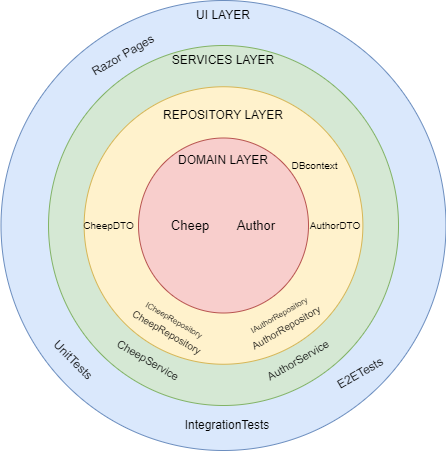

The diagram above was exported from draw.io. Its source (the exported page's mxGraphModel, read from the mxfile embedded in the PNG):
<mxGraphModel dx="797" dy="472" grid="1" gridSize="10" guides="1" tooltips="1" connect="1" arrows="1" fold="1" page="1" pageScale="1" pageWidth="827" pageHeight="1169" math="0" shadow="0">
  <root>
    <mxCell id="0" />
    <mxCell id="1" parent="0" />
    <mxCell id="zfSGKrKUcmw0JXGN4hIw-8" value="" style="ellipse;whiteSpace=wrap;html=1;fillColor=#dae8fc;strokeColor=#6c8ebf;" parent="1" vertex="1">
      <mxGeometry x="187.5" y="130" width="445" height="450" as="geometry" />
    </mxCell>
    <mxCell id="zfSGKrKUcmw0JXGN4hIw-2" value="" style="ellipse;whiteSpace=wrap;html=1;fillColor=#d5e8d4;strokeColor=#82b366;" parent="1" vertex="1">
      <mxGeometry x="235.01" y="175" width="350" height="360" as="geometry" />
    </mxCell>
    <mxCell id="zfSGKrKUcmw0JXGN4hIw-6" value="" style="ellipse;whiteSpace=wrap;html=1;fillColor=#fff2cc;strokeColor=#d6b656;" parent="1" vertex="1">
      <mxGeometry x="270.63" y="216.25" width="278.75" height="277.5" as="geometry" />
    </mxCell>
    <mxCell id="zfSGKrKUcmw0JXGN4hIw-7" value="" style="ellipse;whiteSpace=wrap;html=1;fillColor=#f8cecc;strokeColor=#b85450;" parent="1" vertex="1">
      <mxGeometry x="325" y="267.5" width="170" height="175" as="geometry" />
    </mxCell>
    <mxCell id="Smr-9ZV9C2pYUwTpKfjp-3" value="DOMAIN LAYER" style="text;html=1;align=center;verticalAlign=middle;whiteSpace=wrap;rounded=0;" vertex="1" parent="1">
      <mxGeometry x="360" y="280" width="100" height="20" as="geometry" />
    </mxCell>
    <mxCell id="Smr-9ZV9C2pYUwTpKfjp-4" value="REPOSITORY LAYER" style="text;html=1;align=center;verticalAlign=middle;whiteSpace=wrap;rounded=0;" vertex="1" parent="1">
      <mxGeometry x="347" y="230" width="126" height="30" as="geometry" />
    </mxCell>
    <mxCell id="Smr-9ZV9C2pYUwTpKfjp-5" value="SERVICES LAYER" style="text;html=1;align=center;verticalAlign=middle;whiteSpace=wrap;rounded=0;" vertex="1" parent="1">
      <mxGeometry x="355" y="175" width="110" height="30" as="geometry" />
    </mxCell>
    <mxCell id="Smr-9ZV9C2pYUwTpKfjp-8" value="UI LAYER" style="text;html=1;align=center;verticalAlign=middle;whiteSpace=wrap;rounded=0;" vertex="1" parent="1">
      <mxGeometry x="380" y="130" width="60" height="30" as="geometry" />
    </mxCell>
    <mxCell id="Smr-9ZV9C2pYUwTpKfjp-9" value="&lt;font style=&quot;font-size: 13px;&quot;&gt;Cheep&lt;/font&gt;" style="text;html=1;align=center;verticalAlign=middle;whiteSpace=wrap;rounded=0;" vertex="1" parent="1">
      <mxGeometry x="347" y="340" width="60" height="30" as="geometry" />
    </mxCell>
    <mxCell id="Smr-9ZV9C2pYUwTpKfjp-10" value="&lt;font style=&quot;font-size: 13px;&quot;&gt;Author&lt;/font&gt;" style="text;html=1;align=center;verticalAlign=middle;whiteSpace=wrap;rounded=0;" vertex="1" parent="1">
      <mxGeometry x="413" y="340" width="60" height="30" as="geometry" />
    </mxCell>
    <mxCell id="Smr-9ZV9C2pYUwTpKfjp-12" value="&lt;font style=&quot;font-size: 10px;&quot;&gt;CheepDTO&lt;/font&gt;" style="text;html=1;align=center;verticalAlign=middle;whiteSpace=wrap;rounded=0;" vertex="1" parent="1">
      <mxGeometry x="250.63" y="340" width="89.37" height="30" as="geometry" />
    </mxCell>
    <mxCell id="Smr-9ZV9C2pYUwTpKfjp-13" value="&lt;font style=&quot;font-size: 10px;&quot;&gt;AuthorDTO&lt;/font&gt;" style="text;html=1;align=center;verticalAlign=middle;whiteSpace=wrap;rounded=0;" vertex="1" parent="1">
      <mxGeometry x="493.75" y="340" width="56.25" height="30" as="geometry" />
    </mxCell>
    <mxCell id="Smr-9ZV9C2pYUwTpKfjp-16" value="&lt;font style=&quot;font-size: 10px;&quot;&gt;DBcontext&lt;/font&gt;" style="text;html=1;align=center;verticalAlign=middle;whiteSpace=wrap;rounded=0;" vertex="1" parent="1">
      <mxGeometry x="473" y="280" width="57" height="30" as="geometry" />
    </mxCell>
    <mxCell id="Smr-9ZV9C2pYUwTpKfjp-17" value="&lt;div style=&quot;&quot;&gt;&lt;font style=&quot;font-size: 10px;&quot;&gt;&lt;span style=&quot;font-size: 8px;&quot;&gt;ICheepRepository&lt;/span&gt;&lt;br&gt;&lt;/font&gt;&lt;/div&gt;&lt;div style=&quot;&quot;&gt;&lt;font style=&quot;font-size: 10px;&quot;&gt;CheepRepository&lt;/font&gt;&lt;/div&gt;" style="text;html=1;align=center;verticalAlign=middle;whiteSpace=wrap;rounded=0;rotation=30;" vertex="1" parent="1">
      <mxGeometry x="303" y="440" width="110" height="30" as="geometry" />
    </mxCell>
    <mxCell id="Smr-9ZV9C2pYUwTpKfjp-18" value="&lt;div style=&quot;&quot;&gt;&lt;span style=&quot;font-size: 8px;&quot;&gt;IAuthorRepository&lt;/span&gt;&lt;span style=&quot;background-color: initial;&quot;&gt;&lt;font style=&quot;font-size: 10px;&quot;&gt;&lt;br&gt;&lt;/font&gt;&lt;/span&gt;&lt;/div&gt;&lt;div style=&quot;&quot;&gt;&lt;span style=&quot;background-color: initial;&quot;&gt;&lt;font style=&quot;font-size: 10px;&quot;&gt;AuthorRepository&lt;/font&gt;&lt;/span&gt;&lt;br&gt;&lt;/div&gt;" style="text;html=1;align=center;verticalAlign=middle;whiteSpace=wrap;rounded=0;rotation=-30;" vertex="1" parent="1">
      <mxGeometry x="414" y="430" width="110" height="40" as="geometry" />
    </mxCell>
    <mxCell id="Smr-9ZV9C2pYUwTpKfjp-19" value="&lt;font style=&quot;font-size: 11px;&quot;&gt;CheepService&lt;/font&gt;" style="text;html=1;align=center;verticalAlign=middle;whiteSpace=wrap;rounded=0;rotation=30;" vertex="1" parent="1">
      <mxGeometry x="280" y="470" width="110" height="40" as="geometry" />
    </mxCell>
    <mxCell id="Smr-9ZV9C2pYUwTpKfjp-20" value="&lt;font style=&quot;font-size: 11px;&quot;&gt;AuthorService&lt;/font&gt;" style="text;html=1;align=center;verticalAlign=middle;whiteSpace=wrap;rounded=0;rotation=-30;" vertex="1" parent="1">
      <mxGeometry x="430" y="470" width="110" height="40" as="geometry" />
    </mxCell>
    <mxCell id="Smr-9ZV9C2pYUwTpKfjp-21" value="Razor Pages" style="text;html=1;align=center;verticalAlign=middle;whiteSpace=wrap;rounded=0;rotation=-30;" vertex="1" parent="1">
      <mxGeometry x="260" y="170" width="100" height="30" as="geometry" />
    </mxCell>
    <mxCell id="Smr-9ZV9C2pYUwTpKfjp-22" value="UnitTests" style="text;html=1;align=center;verticalAlign=middle;whiteSpace=wrap;rounded=0;rotation=45;" vertex="1" parent="1">
      <mxGeometry x="230" y="475" width="60" height="30" as="geometry" />
    </mxCell>
    <mxCell id="Smr-9ZV9C2pYUwTpKfjp-23" value="IntegrationTests" style="text;html=1;align=center;verticalAlign=middle;whiteSpace=wrap;rounded=0;" vertex="1" parent="1">
      <mxGeometry x="364" y="540" width="100" height="30" as="geometry" />
    </mxCell>
    <mxCell id="Smr-9ZV9C2pYUwTpKfjp-24" value="E2ETests" style="text;html=1;align=center;verticalAlign=middle;whiteSpace=wrap;rounded=0;rotation=-30;" vertex="1" parent="1">
      <mxGeometry x="517" y="487.5" width="60" height="30" as="geometry" />
    </mxCell>
  </root>
</mxGraphModel>